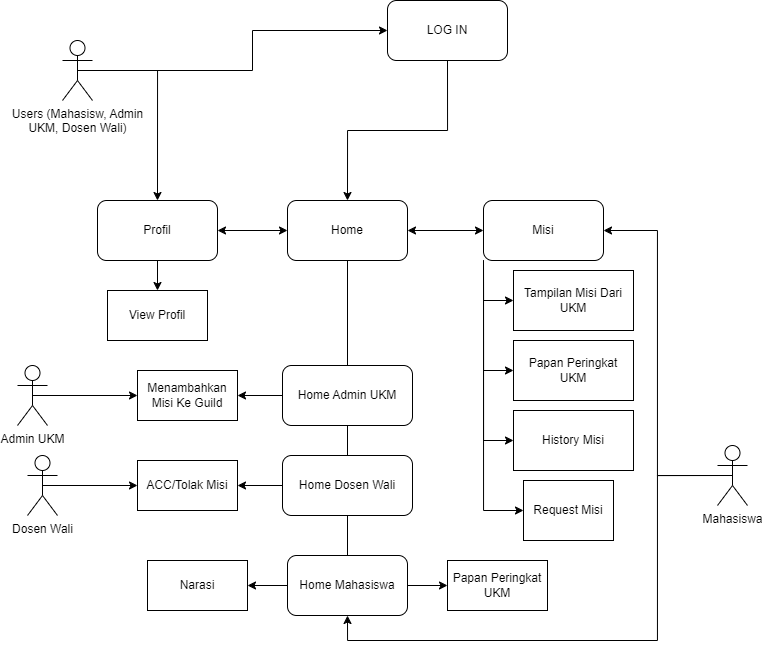

The diagram above was exported from draw.io. Its source (the exported page's mxGraphModel, read from the mxfile embedded in the PNG):
<mxGraphModel dx="1179" dy="484" grid="1" gridSize="10" guides="1" tooltips="1" connect="1" arrows="1" fold="1" page="1" pageScale="1" pageWidth="850" pageHeight="1100" math="0" shadow="0">
  <root>
    <mxCell id="0" />
    <mxCell id="1" parent="0" />
    <mxCell id="X6_SMgSs1xqBF5ooyhke-20" style="edgeStyle=orthogonalEdgeStyle;rounded=0;orthogonalLoop=1;jettySize=auto;html=1;exitX=0.5;exitY=1;exitDx=0;exitDy=0;entryX=0.5;entryY=0;entryDx=0;entryDy=0;" parent="1" source="X6_SMgSs1xqBF5ooyhke-1" target="X6_SMgSs1xqBF5ooyhke-3" edge="1">
      <mxGeometry relative="1" as="geometry" />
    </mxCell>
    <mxCell id="X6_SMgSs1xqBF5ooyhke-1" value="LOG IN" style="rounded=1;whiteSpace=wrap;html=1;" parent="1" vertex="1">
      <mxGeometry x="720" y="200" width="120" height="60" as="geometry" />
    </mxCell>
    <mxCell id="X6_SMgSs1xqBF5ooyhke-55" style="edgeStyle=orthogonalEdgeStyle;rounded=0;orthogonalLoop=1;jettySize=auto;html=1;exitX=0.5;exitY=1;exitDx=0;exitDy=0;entryX=0.5;entryY=0;entryDx=0;entryDy=0;" parent="1" source="X6_SMgSs1xqBF5ooyhke-2" target="X6_SMgSs1xqBF5ooyhke-54" edge="1">
      <mxGeometry relative="1" as="geometry" />
    </mxCell>
    <mxCell id="X6_SMgSs1xqBF5ooyhke-2" value="Profil" style="rounded=1;whiteSpace=wrap;html=1;" parent="1" vertex="1">
      <mxGeometry x="430" y="400" width="120" height="60" as="geometry" />
    </mxCell>
    <mxCell id="X6_SMgSs1xqBF5ooyhke-3" value="Home" style="rounded=1;whiteSpace=wrap;html=1;" parent="1" vertex="1">
      <mxGeometry x="620" y="400" width="120" height="60" as="geometry" />
    </mxCell>
    <mxCell id="X6_SMgSs1xqBF5ooyhke-49" style="edgeStyle=orthogonalEdgeStyle;rounded=0;orthogonalLoop=1;jettySize=auto;html=1;exitX=1;exitY=0.5;exitDx=0;exitDy=0;" parent="1" source="X6_SMgSs1xqBF5ooyhke-4" target="X6_SMgSs1xqBF5ooyhke-47" edge="1">
      <mxGeometry relative="1" as="geometry" />
    </mxCell>
    <mxCell id="X6_SMgSs1xqBF5ooyhke-50" style="edgeStyle=orthogonalEdgeStyle;rounded=0;orthogonalLoop=1;jettySize=auto;html=1;exitX=0;exitY=0.5;exitDx=0;exitDy=0;entryX=1;entryY=0.5;entryDx=0;entryDy=0;" parent="1" source="X6_SMgSs1xqBF5ooyhke-4" target="X6_SMgSs1xqBF5ooyhke-48" edge="1">
      <mxGeometry relative="1" as="geometry">
        <mxPoint x="580" y="785" as="targetPoint" />
      </mxGeometry>
    </mxCell>
    <mxCell id="X6_SMgSs1xqBF5ooyhke-4" value="Home Mahasiswa" style="rounded=1;whiteSpace=wrap;html=1;" parent="1" vertex="1">
      <mxGeometry x="620" y="755" width="120" height="60" as="geometry" />
    </mxCell>
    <mxCell id="X6_SMgSs1xqBF5ooyhke-27" value="" style="endArrow=none;html=1;rounded=0;entryX=0.5;entryY=1;entryDx=0;entryDy=0;exitX=0.5;exitY=0;exitDx=0;exitDy=0;" parent="1" source="X6_SMgSs1xqBF5ooyhke-16" target="X6_SMgSs1xqBF5ooyhke-3" edge="1">
      <mxGeometry width="50" height="50" relative="1" as="geometry">
        <mxPoint x="690" y="710" as="sourcePoint" />
        <mxPoint x="740" y="660" as="targetPoint" />
      </mxGeometry>
    </mxCell>
    <mxCell id="X6_SMgSs1xqBF5ooyhke-29" value="" style="endArrow=none;html=1;rounded=0;entryX=0.5;entryY=1;entryDx=0;entryDy=0;exitX=0.5;exitY=0;exitDx=0;exitDy=0;" parent="1" target="X6_SMgSs1xqBF5ooyhke-3" edge="1">
      <mxGeometry width="50" height="50" relative="1" as="geometry">
        <mxPoint x="680" y="745" as="sourcePoint" />
        <mxPoint x="690" y="470" as="targetPoint" />
      </mxGeometry>
    </mxCell>
    <mxCell id="X6_SMgSs1xqBF5ooyhke-30" value="" style="endArrow=none;html=1;rounded=0;entryX=0.5;entryY=1;entryDx=0;entryDy=0;exitX=0.5;exitY=0;exitDx=0;exitDy=0;" parent="1" source="X6_SMgSs1xqBF5ooyhke-17" target="X6_SMgSs1xqBF5ooyhke-3" edge="1">
      <mxGeometry width="50" height="50" relative="1" as="geometry">
        <mxPoint x="690" y="650" as="sourcePoint" />
        <mxPoint x="690" y="470" as="targetPoint" />
      </mxGeometry>
    </mxCell>
    <mxCell id="X6_SMgSs1xqBF5ooyhke-32" value="" style="endArrow=none;html=1;rounded=0;entryX=0.5;entryY=1;entryDx=0;entryDy=0;exitX=0.5;exitY=0;exitDx=0;exitDy=0;" parent="1" source="X6_SMgSs1xqBF5ooyhke-16" target="X6_SMgSs1xqBF5ooyhke-3" edge="1">
      <mxGeometry width="50" height="50" relative="1" as="geometry">
        <mxPoint x="795" y="670" as="sourcePoint" />
        <mxPoint x="690" y="470" as="targetPoint" />
      </mxGeometry>
    </mxCell>
    <mxCell id="X6_SMgSs1xqBF5ooyhke-33" value="" style="endArrow=none;html=1;rounded=0;entryX=0.5;entryY=1;entryDx=0;entryDy=0;exitX=0.5;exitY=0;exitDx=0;exitDy=0;" parent="1" source="X6_SMgSs1xqBF5ooyhke-4" target="X6_SMgSs1xqBF5ooyhke-16" edge="1">
      <mxGeometry width="50" height="50" relative="1" as="geometry">
        <mxPoint x="680" y="835" as="sourcePoint" />
        <mxPoint x="680" y="535" as="targetPoint" />
      </mxGeometry>
    </mxCell>
    <mxCell id="X6_SMgSs1xqBF5ooyhke-76" style="edgeStyle=orthogonalEdgeStyle;rounded=0;orthogonalLoop=1;jettySize=auto;html=1;exitX=0;exitY=0.5;exitDx=0;exitDy=0;" parent="1" source="X6_SMgSs1xqBF5ooyhke-16" target="X6_SMgSs1xqBF5ooyhke-40" edge="1">
      <mxGeometry relative="1" as="geometry" />
    </mxCell>
    <mxCell id="X6_SMgSs1xqBF5ooyhke-16" value="Home Admin UKM" style="rounded=1;whiteSpace=wrap;html=1;" parent="1" vertex="1">
      <mxGeometry x="615" y="565" width="130" height="60" as="geometry" />
    </mxCell>
    <mxCell id="X6_SMgSs1xqBF5ooyhke-34" value="ACC/Tolak Misi" style="rounded=0;whiteSpace=wrap;html=1;" parent="1" vertex="1">
      <mxGeometry x="470" y="660" width="100" height="50" as="geometry" />
    </mxCell>
    <mxCell id="X6_SMgSs1xqBF5ooyhke-37" style="edgeStyle=orthogonalEdgeStyle;rounded=0;orthogonalLoop=1;jettySize=auto;html=1;exitX=0;exitY=0.5;exitDx=0;exitDy=0;" parent="1" source="X6_SMgSs1xqBF5ooyhke-17" target="X6_SMgSs1xqBF5ooyhke-34" edge="1">
      <mxGeometry relative="1" as="geometry" />
    </mxCell>
    <mxCell id="X6_SMgSs1xqBF5ooyhke-17" value="Home Dosen Wali" style="rounded=1;whiteSpace=wrap;html=1;" parent="1" vertex="1">
      <mxGeometry x="615" y="655" width="130" height="60" as="geometry" />
    </mxCell>
    <mxCell id="X6_SMgSs1xqBF5ooyhke-40" value="Menambahkan Misi Ke Guild" style="rounded=0;whiteSpace=wrap;html=1;" parent="1" vertex="1">
      <mxGeometry x="470" y="570" width="100" height="50" as="geometry" />
    </mxCell>
    <mxCell id="X6_SMgSs1xqBF5ooyhke-64" style="edgeStyle=orthogonalEdgeStyle;rounded=0;orthogonalLoop=1;jettySize=auto;html=1;exitX=0;exitY=1;exitDx=0;exitDy=0;entryX=0;entryY=0.5;entryDx=0;entryDy=0;" parent="1" source="X6_SMgSs1xqBF5ooyhke-45" target="X6_SMgSs1xqBF5ooyhke-58" edge="1">
      <mxGeometry relative="1" as="geometry" />
    </mxCell>
    <mxCell id="X6_SMgSs1xqBF5ooyhke-65" style="edgeStyle=orthogonalEdgeStyle;rounded=0;orthogonalLoop=1;jettySize=auto;html=1;exitX=0;exitY=1;exitDx=0;exitDy=0;entryX=0;entryY=0.5;entryDx=0;entryDy=0;" parent="1" source="X6_SMgSs1xqBF5ooyhke-45" target="X6_SMgSs1xqBF5ooyhke-59" edge="1">
      <mxGeometry relative="1" as="geometry" />
    </mxCell>
    <mxCell id="X6_SMgSs1xqBF5ooyhke-66" style="edgeStyle=orthogonalEdgeStyle;rounded=0;orthogonalLoop=1;jettySize=auto;html=1;exitX=0;exitY=1;exitDx=0;exitDy=0;entryX=0;entryY=0.5;entryDx=0;entryDy=0;" parent="1" source="X6_SMgSs1xqBF5ooyhke-45" target="X6_SMgSs1xqBF5ooyhke-60" edge="1">
      <mxGeometry relative="1" as="geometry" />
    </mxCell>
    <mxCell id="OZ1owtazslaUiDSq3sJV-2" style="edgeStyle=orthogonalEdgeStyle;rounded=0;orthogonalLoop=1;jettySize=auto;html=1;exitX=0;exitY=1;exitDx=0;exitDy=0;entryX=0;entryY=0.5;entryDx=0;entryDy=0;" parent="1" source="X6_SMgSs1xqBF5ooyhke-45" target="OZ1owtazslaUiDSq3sJV-1" edge="1">
      <mxGeometry relative="1" as="geometry" />
    </mxCell>
    <mxCell id="X6_SMgSs1xqBF5ooyhke-45" value="Misi" style="rounded=1;whiteSpace=wrap;html=1;" parent="1" vertex="1">
      <mxGeometry x="816" y="400" width="120" height="60" as="geometry" />
    </mxCell>
    <mxCell id="X6_SMgSs1xqBF5ooyhke-47" value="Papan Peringkat UKM" style="rounded=0;whiteSpace=wrap;html=1;" parent="1" vertex="1">
      <mxGeometry x="780" y="760" width="100" height="50" as="geometry" />
    </mxCell>
    <mxCell id="X6_SMgSs1xqBF5ooyhke-48" value="Narasi" style="rounded=0;whiteSpace=wrap;html=1;" parent="1" vertex="1">
      <mxGeometry x="480" y="760" width="100" height="50" as="geometry" />
    </mxCell>
    <mxCell id="X6_SMgSs1xqBF5ooyhke-53" value="" style="endArrow=classic;startArrow=classic;html=1;rounded=0;entryX=0;entryY=0.5;entryDx=0;entryDy=0;exitX=1;exitY=0.5;exitDx=0;exitDy=0;" parent="1" source="X6_SMgSs1xqBF5ooyhke-2" target="X6_SMgSs1xqBF5ooyhke-3" edge="1">
      <mxGeometry width="50" height="50" relative="1" as="geometry">
        <mxPoint x="750" y="440" as="sourcePoint" />
        <mxPoint x="810" y="440" as="targetPoint" />
      </mxGeometry>
    </mxCell>
    <mxCell id="X6_SMgSs1xqBF5ooyhke-54" value="View Profil" style="rounded=0;whiteSpace=wrap;html=1;" parent="1" vertex="1">
      <mxGeometry x="440" y="490" width="100" height="50" as="geometry" />
    </mxCell>
    <mxCell id="X6_SMgSs1xqBF5ooyhke-58" value="Tampilan Misi Dari UKM" style="rounded=0;whiteSpace=wrap;html=1;" parent="1" vertex="1">
      <mxGeometry x="846" y="470" width="120" height="60" as="geometry" />
    </mxCell>
    <mxCell id="X6_SMgSs1xqBF5ooyhke-59" value="Papan Peringkat UKM" style="rounded=0;whiteSpace=wrap;html=1;" parent="1" vertex="1">
      <mxGeometry x="846" y="540" width="120" height="60" as="geometry" />
    </mxCell>
    <mxCell id="X6_SMgSs1xqBF5ooyhke-60" value="Request Misi" style="rounded=0;whiteSpace=wrap;html=1;" parent="1" vertex="1">
      <mxGeometry x="856" y="680" width="90" height="60" as="geometry" />
    </mxCell>
    <mxCell id="X6_SMgSs1xqBF5ooyhke-91" style="edgeStyle=orthogonalEdgeStyle;rounded=0;orthogonalLoop=1;jettySize=auto;html=1;exitX=0.5;exitY=0.5;exitDx=0;exitDy=0;exitPerimeter=0;entryX=1;entryY=0.5;entryDx=0;entryDy=0;" parent="1" source="X6_SMgSs1xqBF5ooyhke-67" target="X6_SMgSs1xqBF5ooyhke-45" edge="1">
      <mxGeometry relative="1" as="geometry">
        <Array as="points">
          <mxPoint x="990" y="675" />
          <mxPoint x="990" y="430" />
        </Array>
      </mxGeometry>
    </mxCell>
    <mxCell id="X6_SMgSs1xqBF5ooyhke-92" style="edgeStyle=orthogonalEdgeStyle;rounded=0;orthogonalLoop=1;jettySize=auto;html=1;exitX=0.5;exitY=0.5;exitDx=0;exitDy=0;exitPerimeter=0;entryX=0.5;entryY=1;entryDx=0;entryDy=0;" parent="1" source="X6_SMgSs1xqBF5ooyhke-67" target="X6_SMgSs1xqBF5ooyhke-4" edge="1">
      <mxGeometry relative="1" as="geometry">
        <Array as="points">
          <mxPoint x="990" y="675" />
          <mxPoint x="990" y="840" />
          <mxPoint x="680" y="840" />
        </Array>
      </mxGeometry>
    </mxCell>
    <mxCell id="X6_SMgSs1xqBF5ooyhke-67" value="Mahasiswa" style="shape=umlActor;verticalLabelPosition=bottom;verticalAlign=top;html=1;outlineConnect=0;" parent="1" vertex="1">
      <mxGeometry x="1050" y="645" width="30" height="60" as="geometry" />
    </mxCell>
    <mxCell id="X6_SMgSs1xqBF5ooyhke-89" style="edgeStyle=orthogonalEdgeStyle;rounded=0;orthogonalLoop=1;jettySize=auto;html=1;exitX=0.5;exitY=0.5;exitDx=0;exitDy=0;exitPerimeter=0;entryX=0;entryY=0.5;entryDx=0;entryDy=0;" parent="1" source="X6_SMgSs1xqBF5ooyhke-69" target="X6_SMgSs1xqBF5ooyhke-34" edge="1">
      <mxGeometry relative="1" as="geometry" />
    </mxCell>
    <mxCell id="X6_SMgSs1xqBF5ooyhke-69" value="Dosen Wali" style="shape=umlActor;verticalLabelPosition=bottom;verticalAlign=top;html=1;outlineConnect=0;" parent="1" vertex="1">
      <mxGeometry x="360" y="655" width="30" height="60" as="geometry" />
    </mxCell>
    <mxCell id="X6_SMgSs1xqBF5ooyhke-90" style="edgeStyle=orthogonalEdgeStyle;rounded=0;orthogonalLoop=1;jettySize=auto;html=1;exitX=0.5;exitY=0.5;exitDx=0;exitDy=0;exitPerimeter=0;entryX=0;entryY=0.5;entryDx=0;entryDy=0;" parent="1" source="X6_SMgSs1xqBF5ooyhke-70" target="X6_SMgSs1xqBF5ooyhke-40" edge="1">
      <mxGeometry relative="1" as="geometry" />
    </mxCell>
    <mxCell id="X6_SMgSs1xqBF5ooyhke-70" value="Admin UKM" style="shape=umlActor;verticalLabelPosition=bottom;verticalAlign=top;html=1;outlineConnect=0;" parent="1" vertex="1">
      <mxGeometry x="350" y="565" width="30" height="60" as="geometry" />
    </mxCell>
    <mxCell id="X6_SMgSs1xqBF5ooyhke-75" value="" style="endArrow=classic;startArrow=classic;html=1;rounded=0;exitX=1;exitY=0.5;exitDx=0;exitDy=0;" parent="1" source="X6_SMgSs1xqBF5ooyhke-3" target="X6_SMgSs1xqBF5ooyhke-45" edge="1">
      <mxGeometry width="50" height="50" relative="1" as="geometry">
        <mxPoint x="400" y="440" as="sourcePoint" />
        <mxPoint x="440" y="440" as="targetPoint" />
      </mxGeometry>
    </mxCell>
    <mxCell id="X6_SMgSs1xqBF5ooyhke-85" style="edgeStyle=orthogonalEdgeStyle;rounded=0;orthogonalLoop=1;jettySize=auto;html=1;exitX=0.5;exitY=0.5;exitDx=0;exitDy=0;exitPerimeter=0;entryX=0;entryY=0.5;entryDx=0;entryDy=0;" parent="1" source="X6_SMgSs1xqBF5ooyhke-80" target="X6_SMgSs1xqBF5ooyhke-1" edge="1">
      <mxGeometry relative="1" as="geometry">
        <Array as="points">
          <mxPoint x="585" y="270" />
          <mxPoint x="585" y="230" />
        </Array>
      </mxGeometry>
    </mxCell>
    <mxCell id="X6_SMgSs1xqBF5ooyhke-86" style="edgeStyle=orthogonalEdgeStyle;rounded=0;orthogonalLoop=1;jettySize=auto;html=1;exitX=0.5;exitY=0.5;exitDx=0;exitDy=0;exitPerimeter=0;entryX=0.5;entryY=0;entryDx=0;entryDy=0;" parent="1" source="X6_SMgSs1xqBF5ooyhke-80" target="X6_SMgSs1xqBF5ooyhke-2" edge="1">
      <mxGeometry relative="1" as="geometry">
        <Array as="points">
          <mxPoint x="490" y="270" />
        </Array>
      </mxGeometry>
    </mxCell>
    <mxCell id="X6_SMgSs1xqBF5ooyhke-80" value="Users (Mahasisw,&amp;nbsp;&lt;span style=&quot;background-color: initial;&quot;&gt;Admin&lt;/span&gt;&lt;div&gt;&lt;span style=&quot;background-color: initial;&quot;&gt;UKM, Dosen Wali)&lt;/span&gt;&lt;/div&gt;" style="shape=umlActor;verticalLabelPosition=bottom;verticalAlign=top;html=1;outlineConnect=0;" parent="1" vertex="1">
      <mxGeometry x="395" y="240" width="30" height="60" as="geometry" />
    </mxCell>
    <mxCell id="OZ1owtazslaUiDSq3sJV-1" value="History Misi" style="rounded=0;whiteSpace=wrap;html=1;" parent="1" vertex="1">
      <mxGeometry x="846" y="610" width="120" height="60" as="geometry" />
    </mxCell>
  </root>
</mxGraphModel>